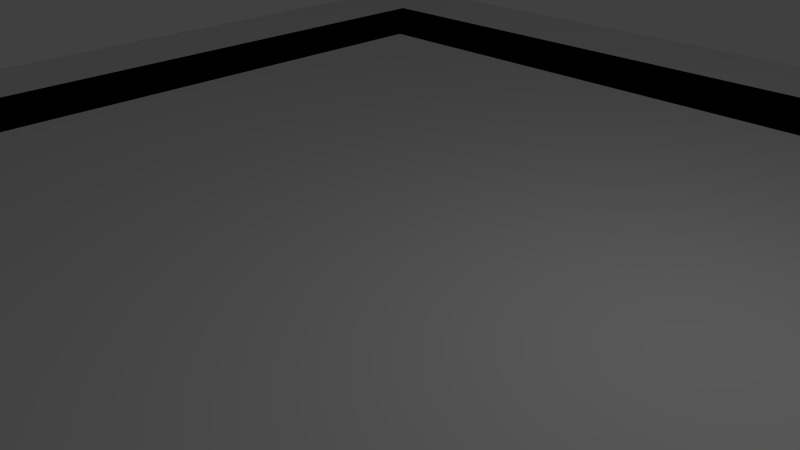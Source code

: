 # Source: obstacles_01.blend  (saved by Blender 2.70.2; exported with 4.5.12 LTS)
import bpy
from mathutils import Matrix  # noqa: F401  (used for matrix-valued properties, if any)

bpy.ops.wm.read_factory_settings(use_empty=True)
scene = bpy.context.scene
scene.name = 'Scene'

# ---- collections
col_collection_1 = bpy.data.collections.new('Collection 1'); scene.collection.children.link(col_collection_1)

# ---- world
world_world = bpy.data.worlds.new('World'); scene.world = world_world
world_world.color = (0.05088, 0.05088, 0.05088)
world_world.use_sun_shadow = False
world_world.sun_shadow_jitter_overblur = 0.0
world_world.cycles.sampling_method = 'MANUAL'
world_world.cycles.sample_map_resolution = 256

# ---- cameras
cam_camera = bpy.data.cameras.new('Camera')
cam_camera.clip_end = 100.0
cam_camera.lens = 35.0
cam_camera.sensor_width = 32.0
cam_camera.sensor_height = 18.0
cam_camera.ortho_scale = 7.314
cam_camera.dof.focus_distance = 0.0
cam_camera.dof.aperture_fstop = 128.0

# ---- lights
light_lamp = bpy.data.lights.new('Lamp', 'POINT')
light_lamp.transmission_factor = 0.0
light_lamp.cutoff_distance = 30.0
light_lamp.energy = 100.0
light_lamp.shadow_buffer_clip_start = 1.001
light_lamp.shadow_soft_size = 1.0
light_lamp.shadow_maximum_resolution = 0.006
light_lamp.use_absolute_resolution = True
light_lamp.cycles.use_multiple_importance_sampling = False

# ---- meshes
me_grid = bpy.data.meshes.new('Grid')
me_grid.from_pydata([(-12.0, -12.0, 0.0), (-10.0, -12.0, 0.0), (-8.0, -12.0, 0.0), (-6.0, -12.0, 0.0), (-4.0, -12.0, 0.0), (-2.0, -12.0, 0.0), (3.576e-07, -12.0, 0.0), (2.0, -12.0, 0.0), (4.0, -12.0, 0.0), (6.0, -12.0, 0.0), (8.0, -12.0, 0.0), (10.0, -12.0, 0.0), (12.0, -12.0, 0.0), (-12.0, -10.0, 0.0), (-10.0, -10.0, 0.0), (-8.0, -10.0, 0.0), (-6.0, -10.0, 0.0), (-4.0, -10.0, 0.0), (-2.0, -10.0, 0.0), (3.576e-07, -10.0, 0.0), (2.0, -10.0, 0.0), (4.0, -10.0, 0.0), (6.0, -10.0, 0.0), (8.0, -10.0, 0.0), (10.0, -10.0, 0.0), (12.0, -10.0, 0.0), (-12.0, -8.0, 0.0), (-10.0, -8.0, 0.0), (-8.0, -8.0, 0.0), (-6.0, -8.0, 0.0), (-4.0, -8.0, 0.0), (-2.0, -8.0, 0.0), (3.576e-07, -8.0, 0.0), (2.0, -8.0, 0.0), (4.0, -8.0, 0.0), (6.0, -8.0, 0.0), (8.0, -8.0, 0.0), (10.0, -8.0, 0.0), (12.0, -8.0, 0.0), (-12.0, -6.0, 0.0), (-10.0, -6.0, 0.0), (-8.0, -6.0, 0.0), (8.0, -6.0, 0.0), (10.0, -6.0, 0.0), (12.0, -6.0, 0.0), (-12.0, -4.0, 0.0), (-10.0, -4.0, 0.0), (-8.0, -4.0, 0.0), (8.0, -4.0, 0.0), (10.0, -4.0, 0.0), (12.0, -4.0, 0.0), (-12.0, -2.0, 0.0), (-10.0, -2.0, 0.0), (-8.0, -2.0, 0.0), (8.0, -2.0, 0.0), (10.0, -2.0, 0.0), (12.0, -2.0, 0.0), (-12.0, 3.576e-07, 0.0), (-10.0, 3.576e-07, 0.0), (-8.0, 3.576e-07, 0.0), (8.0, 3.576e-07, 0.0), (10.0, 3.576e-07, 0.0), (12.0, 3.576e-07, 0.0), (-12.0, 2.0, 0.0), (-10.0, 2.0, 0.0), (-8.0, 2.0, 0.0), (8.0, 2.0, 0.0), (10.0, 2.0, 0.0), (12.0, 2.0, 0.0), (-12.0, 4.0, 0.0), (-10.0, 4.0, 0.0), (-8.0, 4.0, 0.0), (8.0, 4.0, 0.0), (10.0, 4.0, 0.0), (12.0, 4.0, 0.0), (-12.0, 6.0, 0.0), (-10.0, 6.0, 0.0), (-8.0, 6.0, 0.0), (8.0, 6.0, 0.0), (10.0, 6.0, 0.0), (12.0, 6.0, 0.0), (-12.0, 8.0, 0.0), (-10.0, 8.0, 0.0), (-8.0, 8.0, 0.0), (-6.0, 8.0, 0.0), (-4.0, 8.0, 0.0), (-2.0, 8.0, 0.0), (3.576e-07, 8.0, 0.0), (2.0, 8.0, 0.0), (4.0, 8.0, 0.0), (6.0, 8.0, 0.0), (8.0, 8.0, 0.0), (10.0, 8.0, 0.0), (12.0, 8.0, 0.0), (-12.0, 10.0, 0.0), (-10.0, 10.0, 0.0), (-8.0, 10.0, 0.0), (-6.0, 10.0, 0.0), (-4.0, 10.0, 0.0), (-2.0, 10.0, 0.0), (3.576e-07, 10.0, 0.0), (2.0, 10.0, 0.0), (4.0, 10.0, 0.0), (6.0, 10.0, 0.0), (8.0, 10.0, 0.0), (10.0, 10.0, 0.0), (12.0, 10.0, 0.0), (-12.0, 12.0, 0.0), (-10.0, 12.0, 0.0), (-8.0, 12.0, 0.0), (-6.0, 12.0, 0.0), (-4.0, 12.0, 0.0), (-2.0, 12.0, 0.0), (3.576e-07, 12.0, 0.0), (2.0, 12.0, 0.0), (4.0, 12.0, 0.0), (6.0, 12.0, 0.0), (8.0, 12.0, 0.0), (10.0, 12.0, 0.0), (12.0, 12.0, 0.0), (10.0, -10.0, 0.0), (8.0, -10.0, 0.0), (6.0, -10.0, 0.0), (4.0, -10.0, 0.0), (2.0, -10.0, 0.0), (0.0, -10.0, 0.0), (-2.0, -10.0, 0.0), (-4.0, -10.0, 0.0), (-6.0, -10.0, 0.0), (-8.0, -10.0, 0.0), (-10.0, -10.0, 0.0), (-10.0, -8.0, 0.0), (-8.0, -8.0, 0.0), (-6.0, -8.0, 0.0), (-4.0, -8.0, 0.0), (-2.0, -8.0, 0.0), (0.0, -8.0, 0.0), (2.0, -8.0, 0.0), (4.0, -8.0, 0.0), (6.0, -8.0, 0.0), (8.0, -8.0, 0.0), (10.0, -8.0, 0.0), (10.0, -6.0, 0.0), (8.0, -6.0, 0.0), (6.0, -6.0, 0.0), (4.0, -6.0, 0.0), (2.0, -6.0, 0.0), (0.0, -6.0, 0.0), (-2.0, -6.0, 0.0), (-4.0, -6.0, 0.0), (-6.0, -6.0, 0.0), (-8.0, -6.0, 0.0), (-10.0, -6.0, 0.0), (-10.0, -4.0, 0.0), (-8.0, -4.0, 0.0), (-6.0, -4.0, 0.0), (-4.0, -4.0, 0.0), (-2.0, -4.0, 0.0), (0.0, -4.0, 0.0), (2.0, -4.0, 0.0), (4.0, -4.0, 0.0), (6.0, -4.0, 0.0), (8.0, -4.0, 0.0), (10.0, -4.0, 0.0), (10.0, -2.0, 0.0), (8.0, -2.0, 0.0), (6.0, -2.0, 0.0), (4.0, -2.0, 0.0), (2.0, -2.0, 0.0), (0.0, -2.0, 0.0), (-2.0, -2.0, 0.0), (-4.0, -2.0, 0.0), (-6.0, -2.0, 0.0), (-8.0, -2.0, 0.0), (-10.0, -2.0, 0.0), (-10.0, 0.0, 0.0), (-8.0, 0.0, 0.0), (-6.0, 0.0, 0.0), (-4.0, 0.0, 0.0), (-2.0, 0.0, 0.0), (0.0, 0.0, 0.0), (2.0, 0.0, 0.0), (4.0, 0.0, 0.0), (6.0, 0.0, 0.0), (8.0, 0.0, 0.0), (10.0, 0.0, 0.0), (10.0, 2.0, 0.0), (8.0, 2.0, 0.0), (6.0, 2.0, 0.0), (4.0, 2.0, 0.0), (2.0, 2.0, 0.0), (0.0, 2.0, 0.0), (-2.0, 2.0, 0.0), (-4.0, 2.0, 0.0), (-6.0, 2.0, 0.0), (-8.0, 2.0, 0.0), (-10.0, 2.0, 0.0), (-10.0, 4.0, 0.0), (-8.0, 4.0, 0.0), (-6.0, 4.0, 0.0), (-4.0, 4.0, 0.0), (-2.0, 4.0, 0.0), (0.0, 4.0, 0.0), (2.0, 4.0, 0.0), (4.0, 4.0, 0.0), (6.0, 4.0, 0.0), (8.0, 4.0, 0.0), (10.0, 4.0, 0.0), (10.0, 6.0, 0.0), (8.0, 6.0, 0.0), (6.0, 6.0, 0.0), (4.0, 6.0, 0.0), (2.0, 6.0, 0.0), (0.0, 6.0, 0.0), (-2.0, 6.0, 0.0), (-4.0, 6.0, 0.0), (-6.0, 6.0, 0.0), (-8.0, 6.0, 0.0), (-10.0, 6.0, 0.0), (-10.0, 8.0, 0.0), (-8.0, 8.0, 0.0), (-6.0, 8.0, 0.0), (-4.0, 8.0, 0.0), (-2.0, 8.0, 0.0), (0.0, 8.0, 0.0), (2.0, 8.0, 0.0), (4.0, 8.0, 0.0), (6.0, 8.0, 0.0), (8.0, 8.0, 0.0), (10.0, 8.0, 0.0), (10.0, 10.0, 0.0), (8.0, 10.0, 0.0), (6.0, 10.0, 0.0), (4.0, 10.0, 0.0), (2.0, 10.0, 0.0), (0.0, 10.0, 0.0), (-2.0, 10.0, 0.0), (-4.0, 10.0, 0.0), (-6.0, 10.0, 0.0), (-8.0, 10.0, 0.0), (-10.0, 10.0, 0.0), (-3.0, 4.0, 0.0), (-2.0, 5.0, 0.0), (-3.0, 6.0, 0.0), (-4.0, 5.0, 0.0), (-3.0, 5.0, 0.0), (3.0, -6.0, 0.0), (-1.0, -6.0, 0.0), (-2.0, -5.0, 0.0), (0.0, -5.0, 0.0), (-1.0, -4.0, 0.0), (2.0, -5.0, 0.0), (4.0, -5.0, 0.0), (3.0, -4.0, 0.0), (5.0, -4.0, 0.0), (6.0, -3.0, 0.0), (5.0, -2.0, 0.0), (4.0, -3.0, 0.0), (-5.0, -2.0, 0.0), (-6.0, -1.0, 0.0), (-4.0, -1.0, 0.0), (-5.0, 0.0, 0.0), (5.0, 0.0, 0.0), (6.0, 1.0, 0.0), (5.0, 2.0, 0.0), (4.0, 1.0, 0.0), (-5.0, 2.0, 0.0), (-6.0, 3.0, 0.0), (-4.0, 3.0, 0.0), (-5.0, 4.0, 0.0), (1.0, 4.0, 0.0), (2.0, 5.0, 0.0), (1.0, 6.0, 0.0), (0.0, 5.0, 0.0), (-1.0, -5.0, 0.0), (3.0, -5.0, 0.0), (5.0, -3.0, 0.0), (-5.0, -1.0, 0.0), (5.0, 1.0, 0.0), (-5.0, 3.0, 0.0), (1.0, 5.0, 0.0), (1.0, -2.0, 0.0), (0.5, 0.0, 0.0), (1.0, 0.0, 0.0), (1.0, 2.0, 0.0), (-1.0, -2.0, 0.0), (-1.0, 0.0, 0.0), (-0.5, 0.0, 0.0), (-1.0, 2.0, 0.0), (2.0, 1.0, 0.0), (0.0, 0.5, 0.0), (0.0, 1.0, 0.0), (-2.0, 1.0, 0.0), (0.5, 0.5, 0.0), (0.5, 1.0, 0.0), (1.0, 0.5, 0.0), (1.0, 1.0, 0.0), (-1.0, 0.5, 0.0), (-1.0, 1.0, 0.0), (-0.5, 0.5, 0.0), (-0.5, 1.0, 0.0), (-2.0, -1.0, 0.0), (0.0, -1.0, 0.0), (0.0, -0.5, 0.0), (2.0, -1.0, 0.0), (0.5, -1.0, 0.0), (0.5, -0.5, 0.0), (1.0, -1.0, 0.0), (1.0, -0.5, 0.0), (-1.0, -1.0, 0.0), (-1.0, -0.5, 0.0), (-0.5, -1.0, 0.0), (-0.5, -0.5, 0.0)], [], [(0, 1, 14, 13), (1, 2, 15, 14), (2, 3, 16, 15), (3, 4, 17, 16), (4, 5, 18, 17), (5, 6, 19, 18), (6, 7, 20, 19), (7, 8, 21, 20), (8, 9, 22, 21), (9, 10, 23, 22), (10, 11, 24, 23), (11, 12, 25, 24), (13, 14, 27, 26), (14, 15, 28, 27), (15, 16, 29, 28), (16, 17, 30, 29), (17, 18, 31, 30), (18, 19, 32, 31), (19, 20, 33, 32), (20, 21, 34, 33), (21, 22, 35, 34), (22, 23, 36, 35), (23, 24, 37, 36), (24, 25, 38, 37), (26, 27, 40, 39), (27, 28, 41, 40), (36, 37, 43, 42), (37, 38, 44, 43), (39, 40, 46, 45), (40, 41, 47, 46), (42, 43, 49, 48), (43, 44, 50, 49), (45, 46, 52, 51), (46, 47, 53, 52), (48, 49, 55, 54), (49, 50, 56, 55), (51, 52, 58, 57), (52, 53, 59, 58), (54, 55, 61, 60), (55, 56, 62, 61), (57, 58, 64, 63), (58, 59, 65, 64), (60, 61, 67, 66), (61, 62, 68, 67), (63, 64, 70, 69), (64, 65, 71, 70), (66, 67, 73, 72), (67, 68, 74, 73), (69, 70, 76, 75), (70, 71, 77, 76), (72, 73, 79, 78), (73, 74, 80, 79), (75, 76, 82, 81), (76, 77, 83, 82), (78, 79, 92, 91), (79, 80, 93, 92), (81, 82, 95, 94), (82, 83, 96, 95), (83, 84, 97, 96), (84, 85, 98, 97), (85, 86, 99, 98), (86, 87, 100, 99), (87, 88, 101, 100), (88, 89, 102, 101), (89, 90, 103, 102), (90, 91, 104, 103), (91, 92, 105, 104), (92, 93, 106, 105), (94, 95, 108, 107), (95, 96, 109, 108), (96, 97, 110, 109), (97, 98, 111, 110), (98, 99, 112, 111), (99, 100, 113, 112), (100, 101, 114, 113), (101, 102, 115, 114), (102, 103, 116, 115), (103, 104, 117, 116), (104, 105, 118, 117), (105, 106, 119, 118), (130, 129, 132, 131), (129, 128, 133, 132), (128, 127, 134, 133), (127, 126, 135), (126, 125, 136, 135), (124, 123, 137), (123, 122, 139), (122, 121, 140, 139), (121, 120, 141, 140), (140, 141, 142, 143), (139, 140, 143), (138, 139, 144, 145), (137, 138, 145, 246, 146), (135, 136, 147, 247, 148), (134, 135, 148, 149), (133, 134, 149, 150), (132, 133, 150, 151), (131, 132, 151, 152), (152, 151, 154, 153), (151, 150, 155, 154), (150, 149, 156, 155), (149, 148, 248, 157, 156), (274, 249, 158, 250), (275, 252, 253), (252, 254, 160), (144, 143, 162, 161), (143, 142, 163), (163, 164, 165), (161, 162, 165, 166, 255), (276, 255, 166, 256), (253, 160, 257), (157, 250, 158, 169, 285, 170), (156, 157, 170, 171), (155, 156, 171, 258, 172), (154, 155, 172, 173), (153, 154, 173), (174, 173, 176, 175), (173, 172, 259, 177, 176), (277, 260, 178, 261), (171, 170, 301, 179, 178, 260), (312, 303, 180, 287), (184, 185, 186, 187), (183, 184, 187, 188, 263), (278, 263, 188, 264), (181, 182, 265, 189, 190, 289), (196, 195, 197), (195, 194, 267, 199, 198), (268, 200, 269), (193, 192, 201, 241, 200, 268), (191, 284, 190, 203, 270, 202), (190, 189, 204, 203), (189, 264, 188, 205, 204), (188, 187, 206, 205), (187, 186, 207), (206, 207, 208, 209), (205, 206, 209, 210), (204, 205, 210, 211), (203, 204, 211, 212, 271), (280, 271, 212, 272), (201, 202, 273, 213, 214, 242), (245, 242, 214, 243), (199, 269, 200, 244, 215, 216), (198, 199, 216, 217), (197, 198, 217), (218, 217, 220, 219), (217, 216, 221), (216, 215, 222, 221), (215, 243, 214, 223, 222), (214, 213, 224, 223), (213, 272, 212, 225, 224), (212, 211, 226, 225), (211, 210, 227, 226), (210, 209, 228, 227), (209, 208, 229, 228), (228, 229, 230, 231), (227, 228, 231, 232), (226, 227, 232, 233), (225, 226, 233), (224, 225, 234, 235), (223, 224, 235, 236), (222, 223, 237), (221, 222, 237), (220, 221, 238, 239), (219, 220, 239, 240), (174, 153, 173), (195, 198, 197), (220, 217, 221), (218, 197, 217), (223, 236, 237), (238, 221, 237), (234, 225, 233), (244, 245, 243, 215), (241, 245, 244), (241, 201, 242, 245), (200, 241, 244), (248, 274, 250), (148, 247, 274, 248), (247, 147, 249, 274), (251, 275, 253, 159), (146, 246, 275, 251), (246, 145, 252, 275), (145, 144, 161, 254, 252), (257, 276, 256, 167), (160, 254, 257), (254, 161, 255, 276), (159, 253, 257, 167, 168), (259, 277, 261, 177), (172, 258, 277, 259), (258, 171, 260), (265, 278, 264), (182, 262, 278, 265), (262, 183, 263, 278), (277, 258, 260), (267, 279, 269, 199), (194, 266, 279, 267), (266, 193, 268, 279), (273, 280, 272, 213), (202, 270, 280, 273), (270, 203, 271), (279, 268, 269), (280, 270, 271), (189, 265, 264), (254, 276, 257), (252, 160, 253), (157, 248, 250), (134, 127, 135), (138, 123, 139), (162, 163, 165), (144, 139, 143), (123, 138, 137), (162, 143, 163), (206, 187, 207), (159, 168, 281, 169, 158), (191, 202, 201, 192, 288), (147, 146, 251, 159, 158, 249), (183, 262, 182, 167, 256, 166), (303, 306, 282, 180), (306, 308, 283, 282), (310, 312, 287, 286), (124, 137, 136, 125), (169, 302, 311, 309, 285), (191, 288, 298, 300, 291), (287, 180, 290, 299), (299, 290, 291, 300), (179, 286, 297, 298, 292), (194, 195, 176, 177), (193, 266, 194, 177, 261, 178), (185, 184, 165, 164), (180, 282, 293, 290), (290, 293, 294, 291), (179, 301, 309, 310, 286), (282, 283, 295, 293), (293, 295, 296, 294), (170, 285, 309, 301), (181, 289, 296, 295, 283), (286, 287, 299, 297), (297, 299, 300, 298), (190, 284, 296, 289), (311, 302, 303, 312), (181, 283, 308, 307, 304), (191, 291, 294, 296, 284), (184, 183, 166, 165), (192, 193, 178, 179, 292), (195, 196, 175, 176), (137, 146, 147, 136), (168, 304, 307, 281), (302, 305, 306, 303), (305, 307, 308, 306), (182, 181, 304, 168, 167), (192, 292, 298, 288), (309, 311, 312, 310), (169, 281, 307, 305, 302)])
me_grid.use_remesh_preserve_volume = False
me_grid.use_remesh_preserve_attributes = False
me_grid.use_mirror_vertex_groups = False
me_grid.update()

# ---- objects
ob_grid = bpy.data.objects.new('Grid', me_grid)
ob_lamp = bpy.data.objects.new('Lamp', light_lamp)
ob_camera = bpy.data.objects.new('Camera', cam_camera)

# ---- transforms, parenting, visibility, modifiers, constraints
ob_grid.location = (0.0, 0.0, 0.0)
ob_grid.lineart.crease_threshold = 0.0
ob_lamp.location = (4.076, 1.005, 5.904)
ob_lamp.rotation_euler = (0.6503, 0.05522, 1.866)
ob_lamp.lock_rotations_4d = False
ob_lamp.empty_display_type = 'ARROWS'
ob_lamp.color = (0.0, 0.0, 0.0, 0.0)
ob_lamp.lineart.crease_threshold = 0.0
ob_camera.location = (7.481, -6.508, 5.344)
ob_camera.rotation_euler = (1.109, 0.01082, 0.8149)
ob_camera.lock_rotations_4d = False
ob_camera.empty_display_type = 'ARROWS'
ob_camera.color = (0.0, 0.0, 0.0, 0.0)
ob_camera.display_type = 'WIRE'
ob_camera.lineart.crease_threshold = 0.0

# ---- collection membership
col_collection_1.objects.link(ob_grid)
col_collection_1.objects.link(ob_lamp)
col_collection_1.objects.link(ob_camera)

# ---- scene / render settings (as saved in the file)
scene.camera = ob_camera
scene.frame_start = 1; scene.frame_end = 250; scene.frame_set(1)
scene.render.engine = 'BLENDER_EEVEE_NEXT'
scene.render.image_settings.color_mode = 'RGB'
scene.render.image_settings.compression = 90
scene.render.resolution_percentage = 50
scene.render.dither_intensity = 0.0
scene.render.bake_margin = 2
scene.render.bake_bias = 0.0
scene.cycles.use_denoising = False
scene.cycles.samples = 10
scene.cycles.sampling_pattern = 'TABULATED_SOBOL'
scene.cycles.light_sampling_threshold = 0.0
scene.cycles.use_adaptive_sampling = False
scene.cycles.use_light_tree = False
scene.cycles.blur_glossy = 0.0
scene.cycles.volume_bounces = 1
scene.cycles.pixel_filter_type = 'GAUSSIAN'
scene.cycles.sample_clamp_indirect = 0.0
scene.view_settings.view_transform = 'Standard'
bpy.context.view_layer.update()
